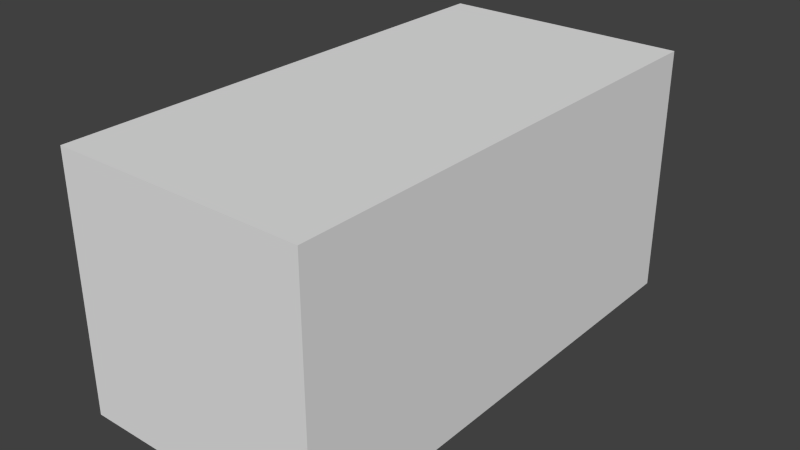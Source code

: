 # Source: Wall2x1.blend  (saved by Blender 2.74.0; exported with 4.5.12 LTS)
import bpy
from mathutils import Matrix  # noqa: F401  (used for matrix-valued properties, if any)

bpy.ops.wm.read_factory_settings(use_empty=True)
scene = bpy.context.scene
scene.name = 'Scene'

# ---- collections
col_collection_1 = bpy.data.collections.new('Collection 1'); scene.collection.children.link(col_collection_1)

# ---- world
world_world = bpy.data.worlds.new('World'); scene.world = world_world
world_world.color = (0.05088, 0.05088, 0.05088)
world_world.use_sun_shadow = False
world_world.sun_shadow_jitter_overblur = 0.0
world_world.cycles.sampling_method = 'MANUAL'
world_world.cycles.sample_map_resolution = 256

# ---- meshes
me_cube_001 = bpy.data.meshes.new('Cube.001')
me_cube_001.from_pydata([(-1.0, -2.0, -1.0), (-1.0, -2.0, 1.0), (-1.0, 2.0, -1.0), (-1.0, 2.0, 1.0), (1.0, -2.0, -1.0), (1.0, -2.0, 1.0), (1.0, 2.0, -1.0), (1.0, 2.0, 1.0)], [], [(1, 3, 2, 0), (3, 7, 6, 2), (7, 5, 4, 6), (5, 1, 0, 4), (0, 2, 6, 4), (5, 7, 3, 1)])
_uv = me_cube_001.uv_layers.new(name='UVMap')
_uv.uv.foreach_set('vector', [-0.003906, 0.001968, 3.996, 0.001968, 3.996, 2.002, -0.003906, 2.002, 0.0, 0.0, 2.0, 0.0, 2.0, 2.0, 0.0, 2.0, -0.003906, 0.001968, 3.996, 0.001968, 3.996, 2.002, -0.003906, 2.002, 0.0, 0.0, 2.0, 0.0, 2.0, 2.0, 0.0, 2.0, -0.003906, 0.001968, 3.996, 0.001968, 3.996, 2.002, -0.003906, 2.002, -0.003906, 0.001968, 3.996, 0.001968, 3.996, 2.002, -0.003906, 2.002])
me_cube_001.use_remesh_preserve_volume = False
me_cube_001.use_remesh_preserve_attributes = False
me_cube_001.use_mirror_vertex_groups = False
me_cube_001.update()

# ---- objects
ob_cube = bpy.data.objects.new('Cube', me_cube_001)

# ---- transforms, parenting, visibility, modifiers, constraints
ob_cube.location = (0.0, 0.0, 0.0)
ob_cube.lineart.crease_threshold = 0.0

# ---- collection membership
col_collection_1.objects.link(ob_cube)

# ---- scene / render settings (as saved in the file)
scene.frame_start = 1; scene.frame_end = 250; scene.frame_set(1)
scene.render.engine = 'BLENDER_EEVEE_NEXT'
scene.render.resolution_percentage = 50
scene.render.dither_intensity = 0.0
scene.cycles.use_denoising = False
scene.cycles.samples = 10
scene.cycles.sampling_pattern = 'TABULATED_SOBOL'
scene.cycles.light_sampling_threshold = 0.0
scene.cycles.use_adaptive_sampling = False
scene.cycles.use_light_tree = False
scene.cycles.blur_glossy = 0.0
scene.cycles.pixel_filter_type = 'GAUSSIAN'
scene.cycles.sample_clamp_indirect = 0.0
scene.view_settings.view_transform = 'Standard'
bpy.context.view_layer.update()

# ---- added for rendering (the .blend has no active camera and no usable light): camera, sun
cam_auto = bpy.data.cameras.new('AutoCamera')
cam_auto.lens = 50.0
cam_auto.sensor_width = 36.0
cam_auto.clip_end = 1000.0
ob_auto_camera = bpy.data.objects.new('AutoCamera', cam_auto)
scene.collection.objects.link(ob_auto_camera)
ob_auto_camera.location = (4.53266, -5.43919, 3.62613)
ob_auto_camera.rotation_euler = (1.09748, -7.21219e-08, 0.694738)
scene.camera = ob_auto_camera
light_auto_sun = bpy.data.lights.new('AutoSun', 'SUN')
light_auto_sun.energy = 3.0
light_auto_sun.angle = 0.0523599
ob_auto_sun = bpy.data.objects.new('AutoSun', light_auto_sun)
scene.collection.objects.link(ob_auto_sun)
ob_auto_sun.rotation_euler = (0.872665, 0.174533, 0.523599)
bpy.context.view_layer.update()

